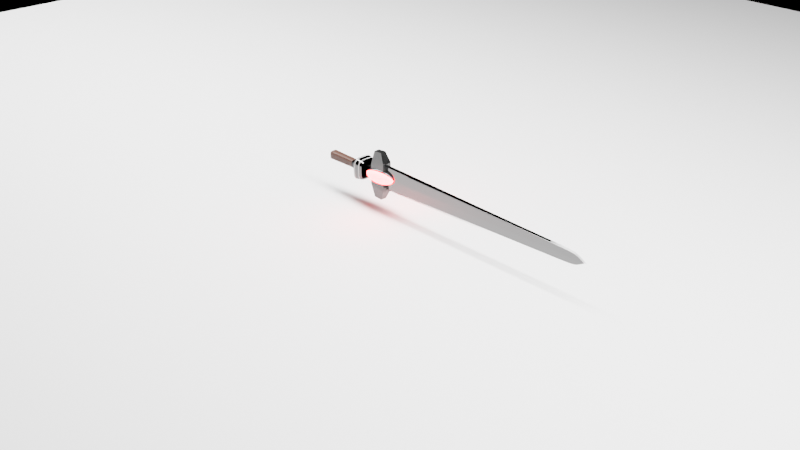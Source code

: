 # Source: 0003_Sword.blend  (saved by Blender 3.3.6; exported with 4.5.12 LTS)
import bpy
from mathutils import Matrix  # noqa: F401  (used for matrix-valued properties, if any)

bpy.ops.wm.read_factory_settings(use_empty=True)
scene = bpy.context.scene
scene.name = 'Scene'

# ---- collections
col_collection = bpy.data.collections.new('Collection'); scene.collection.children.link(col_collection)

# ---- materials (node trees are filled in below, after node groups)
mat_material = bpy.data.materials.new('Material')
mat_material.alpha_threshold = 0.0
mat_material.use_transparent_shadow = False
mat_material.roughness = 0.5
mat_material.line_color = (0.0, 0.0, 0.0, 1.0)
mat_grip_001 = bpy.data.materials.new('Grip.001')
mat_grip_001.use_transparent_shadow = False
mat_material_001 = bpy.data.materials.new('Material.001')
mat_material_001.use_transparent_shadow = False
mat_crystal = bpy.data.materials.new('Crystal')
mat_crystal.use_transparent_shadow = False
mat_blade_coated = bpy.data.materials.new('Blade Coated')
mat_blade_coated.use_transparent_shadow = False
mat_blade_edge = bpy.data.materials.new('Blade Edge')
mat_blade_edge.use_transparent_shadow = False
mat_guard = bpy.data.materials.new('Guard')
mat_guard.use_transparent_shadow = False
mat_engrave = bpy.data.materials.new('Engrave')
mat_engrave.use_transparent_shadow = False
mat_grip = bpy.data.materials.new('Grip')
mat_grip.use_transparent_shadow = False

# ---- node groups
ng_auto_smooth = bpy.data.node_groups.new('Auto Smooth', 'GeometryNodeTree')
_s = ng_auto_smooth.interface.new_socket(name='Geometry', in_out='OUTPUT', socket_type='NodeSocketGeometry')
_s = ng_auto_smooth.interface.new_socket(name='Geometry', in_out='INPUT', socket_type='NodeSocketGeometry')
_s = ng_auto_smooth.interface.new_socket(name='Angle', in_out='INPUT', socket_type='NodeSocketFloat')
_s.subtype = 'ANGLE'
_s.min_value = 0.0
_s.max_value = 3.142
ng_auto_smooth.is_modifier = True
_N = ng_auto_smooth.nodes; _L = ng_auto_smooth.links
n0 = _N.new('NodeGroupOutput'); n0.name = 'Group Output'; n0.location = (480, -100)
n1 = _N.new('NodeGroupInput'); n1.name = 'Group Input'; n1.location = (-420, -300)
n2 = _N.new('NodeGroupInput'); n2.name = 'Group Input.001'; n2.location = (-60, -100)
n3 = _N.new('GeometryNodeSetShadeSmooth'); n3.name = 'Set Shade Smooth'; n3.location = (120, -100)
n3.domain = 'EDGE'
n4 = _N.new('GeometryNodeSetShadeSmooth'); n4.name = 'Set Shade Smooth.001'; n4.location = (300, -100)
n5 = _N.new('GeometryNodeInputMeshEdgeAngle'); n5.name = 'Edge Angle'; n5.location = (-420, -220)
n6 = _N.new('GeometryNodeInputEdgeSmooth'); n6.name = 'Is Edge Smooth'; n6.location = (-60, -160)
n7 = _N.new('GeometryNodeInputShadeSmooth'); n7.name = 'Is Face Smooth'; n7.location = (-240, -340)
n8 = _N.new('FunctionNodeBooleanMath'); n8.name = 'Boolean Math'; n8.location = (-60, -220)
n9 = _N.new('FunctionNodeCompare'); n9.name = 'Compare'; n9.location = (-240, -180)
n9.operation = 'LESS_EQUAL'
_L.new(n5.outputs[0], n9.inputs[0])
_L.new(n4.outputs[0], n0.inputs[0])
_L.new(n1.outputs[1], n9.inputs[1])
_L.new(n9.outputs[0], n8.inputs[0])
_L.new(n7.outputs[0], n8.inputs[1])
_L.new(n2.outputs[0], n3.inputs[0])
_L.new(n6.outputs[0], n3.inputs[1])
_L.new(n3.outputs[0], n4.inputs[0])
_L.new(n8.outputs[0], n3.inputs[2])
n0.is_active_output = True

# ---- material node trees
mat_material.use_nodes = True; mat_material.node_tree.nodes.clear()
_N = mat_material.node_tree.nodes; _L = mat_material.node_tree.links
n0 = _N.new('ShaderNodeOutputMaterial'); n0.name = 'Material Output'; n0.location = (300, 300)
n1 = _N.new('ShaderNodeBsdfPrincipled'); n1.name = 'Principled BSDF'; n1.location = (10, 300)
n1.distribution = 'GGX'
n1.subsurface_method = 'RANDOM_WALK_SKIN'
n1.inputs[3].default_value = 1.45
n1.inputs[27].default_value = (0.0, 0.0, 0.0, 1.0)
n1.inputs[28].default_value = 1.0
_L.new(n1.outputs[0], n0.inputs[0])
n0.is_active_output = True
mat_grip_001.use_nodes = True; mat_grip_001.node_tree.nodes.clear()
_N = mat_grip_001.node_tree.nodes; _L = mat_grip_001.node_tree.links
n0 = _N.new('ShaderNodeBsdfPrincipled'); n0.name = 'Principled BSDF'; n0.location = (10, 300)
n0.distribution = 'GGX'
n0.subsurface_method = 'RANDOM_WALK_SKIN'
n0.inputs[0].default_value = (0.0, 0.0, 0.0, 1.0)
n0.inputs[1].default_value = 1.0
n0.inputs[2].default_value = 0.1
n0.inputs[3].default_value = 1.45
n0.inputs[13].default_value = 0.1
n0.inputs[27].default_value = (0.0, 0.0, 0.0, 1.0)
n0.inputs[28].default_value = 1.0
n1 = _N.new('ShaderNodeOutputMaterial'); n1.name = 'Material Output'; n1.location = (300, 300)
_L.new(n0.outputs[0], n1.inputs[0])
n1.is_active_output = True
mat_material_001.use_nodes = True; mat_material_001.node_tree.nodes.clear()
_N = mat_material_001.node_tree.nodes; _L = mat_material_001.node_tree.links
n0 = _N.new('ShaderNodeBsdfPrincipled'); n0.name = 'Principled BSDF'; n0.location = (10, 300)
n0.distribution = 'GGX'
n0.subsurface_method = 'RANDOM_WALK_SKIN'
n0.inputs[0].default_value = (0.1424, 0.1424, 0.1424, 1.0)
n0.inputs[1].default_value = 1.0
n0.inputs[2].default_value = 0.1
n0.inputs[3].default_value = 1.45
n0.inputs[13].default_value = 0.1
n0.inputs[27].default_value = (0.0, 0.0, 0.0, 1.0)
n0.inputs[28].default_value = 1.0
n1 = _N.new('ShaderNodeOutputMaterial'); n1.name = 'Material Output'; n1.location = (300, 300)
_L.new(n0.outputs[0], n1.inputs[0])
n1.is_active_output = True
mat_crystal.use_nodes = True; mat_crystal.node_tree.nodes.clear()
_N = mat_crystal.node_tree.nodes; _L = mat_crystal.node_tree.links
n0 = _N.new('ShaderNodeBsdfPrincipled'); n0.name = 'Principled BSDF'; n0.location = (10, 300)
n0.distribution = 'GGX'
n0.subsurface_method = 'RANDOM_WALK_SKIN'
n0.inputs[3].default_value = 1.45
n0.inputs[27].default_value = (1.0, 0.0, 0.0, 1.0)
n0.inputs[28].default_value = 100.0
n1 = _N.new('ShaderNodeOutputMaterial'); n1.name = 'Material Output'; n1.location = (300, 300)
_L.new(n0.outputs[0], n1.inputs[0])
n1.is_active_output = True
mat_blade_coated.use_nodes = True; mat_blade_coated.node_tree.nodes.clear()
_N = mat_blade_coated.node_tree.nodes; _L = mat_blade_coated.node_tree.links
n0 = _N.new('ShaderNodeBsdfPrincipled'); n0.name = 'Principled BSDF'; n0.location = (10, 300)
n0.distribution = 'GGX'
n0.subsurface_method = 'RANDOM_WALK_SKIN'
n0.inputs[0].default_value = (0.1679, 0.1679, 0.1679, 1.0)
n0.inputs[1].default_value = 1.0
n0.inputs[2].default_value = 0.1
n0.inputs[3].default_value = 1.45
n0.inputs[13].default_value = 0.1
n0.inputs[27].default_value = (0.0, 0.0, 0.0, 1.0)
n0.inputs[28].default_value = 1.0
n1 = _N.new('ShaderNodeOutputMaterial'); n1.name = 'Material Output'; n1.location = (300, 300)
_L.new(n0.outputs[0], n1.inputs[0])
n1.is_active_output = True
mat_blade_edge.use_nodes = True; mat_blade_edge.node_tree.nodes.clear()
_N = mat_blade_edge.node_tree.nodes; _L = mat_blade_edge.node_tree.links
n0 = _N.new('ShaderNodeBsdfPrincipled'); n0.name = 'Principled BSDF'; n0.location = (10, 300)
n0.distribution = 'GGX'
n0.subsurface_method = 'RANDOM_WALK_SKIN'
n0.inputs[0].default_value = (1.0, 1.0, 1.0, 1.0)
n0.inputs[1].default_value = 1.0
n0.inputs[2].default_value = 0.0
n0.inputs[3].default_value = 1.45
n0.inputs[13].default_value = 0.1
n0.inputs[27].default_value = (0.0, 0.0, 0.0, 1.0)
n0.inputs[28].default_value = 1.0
n1 = _N.new('ShaderNodeOutputMaterial'); n1.name = 'Material Output'; n1.location = (300, 300)
_L.new(n0.outputs[0], n1.inputs[0])
n1.is_active_output = True
mat_guard.use_nodes = True; mat_guard.node_tree.nodes.clear()
_N = mat_guard.node_tree.nodes; _L = mat_guard.node_tree.links
n0 = _N.new('ShaderNodeBsdfPrincipled'); n0.name = 'Principled BSDF'; n0.location = (10, 300)
n0.distribution = 'GGX'
n0.subsurface_method = 'RANDOM_WALK_SKIN'
n0.inputs[0].default_value = (0.01341, 0.01341, 0.01341, 1.0)
n0.inputs[2].default_value = 0.1
n0.inputs[3].default_value = 1.45
n0.inputs[13].default_value = 1.0
n0.inputs[27].default_value = (0.0, 0.0, 0.0, 1.0)
n0.inputs[28].default_value = 1.0
n1 = _N.new('ShaderNodeOutputMaterial'); n1.name = 'Material Output'; n1.location = (300, 300)
_L.new(n0.outputs[0], n1.inputs[0])
n1.is_active_output = True
mat_engrave.use_nodes = True; mat_engrave.node_tree.nodes.clear()
_N = mat_engrave.node_tree.nodes; _L = mat_engrave.node_tree.links
n0 = _N.new('ShaderNodeBsdfPrincipled'); n0.name = 'Principled BSDF'; n0.location = (10, 300)
n0.distribution = 'GGX'
n0.subsurface_method = 'RANDOM_WALK_SKIN'
n0.inputs[3].default_value = 1.45
n0.inputs[27].default_value = (0.0, 0.0, 0.0, 1.0)
n0.inputs[28].default_value = 1.0
n1 = _N.new('ShaderNodeOutputMaterial'); n1.name = 'Material Output'; n1.location = (300, 300)
_L.new(n0.outputs[0], n1.inputs[0])
n1.is_active_output = True
mat_grip.use_nodes = True; mat_grip.node_tree.nodes.clear()
_N = mat_grip.node_tree.nodes; _L = mat_grip.node_tree.links
n0 = _N.new('ShaderNodeBsdfPrincipled'); n0.name = 'Principled BSDF'; n0.location = (10, 300)
n0.distribution = 'GGX'
n0.subsurface_method = 'RANDOM_WALK_SKIN'
n0.inputs[0].default_value = (0.08353, 0.03206, 0.01988, 1.0)
n0.inputs[3].default_value = 1.45
n0.inputs[27].default_value = (0.0, 0.0, 0.0, 1.0)
n0.inputs[28].default_value = 1.0
n1 = _N.new('ShaderNodeOutputMaterial'); n1.name = 'Material Output'; n1.location = (300, 300)
_L.new(n0.outputs[0], n1.inputs[0])
n1.is_active_output = True

# ---- world
world_world = bpy.data.worlds.new('World'); scene.world = world_world
world_world.use_nodes = True; world_world.node_tree.nodes.clear()
_N = world_world.node_tree.nodes; _L = world_world.node_tree.links
n0 = _N.new('ShaderNodeOutputWorld'); n0.name = 'World Output'; n0.location = (300, 300)
n1 = _N.new('ShaderNodeBackground'); n1.name = 'Background'; n1.location = (10, 300)
n1.inputs[0].default_value = (0.0, 0.0, 0.0, 1.0)
n1.inputs[1].default_value = 0.0
_L.new(n1.outputs[0], n0.inputs[0])
n0.is_active_output = True
world_world.color = (0.05088, 0.05088, 0.05088)
world_world.use_sun_shadow = False
world_world.sun_shadow_jitter_overblur = 0.0

# ---- cameras
cam_camera = bpy.data.cameras.new('Camera')
cam_camera.clip_end = 100.0
cam_camera.ortho_scale = 7.314

# ---- lights
light_area = bpy.data.lights.new('Area', 'AREA')
light_area.transmission_factor = 0.0
light_area.energy = 7854.0
light_area.shadow_soft_size = 1.0
light_area.shadow_maximum_resolution = 0.006
light_area.use_absolute_resolution = True
light_area.size = 1.0
light_area.size_y = 1.0

# ---- meshes
me_cube = bpy.data.meshes.new('Cube')
me_cube.from_pydata([(-0.5924, -0.5924, -4.154), (-1.05, -0.5216, -3.59), (-2.512, -0.3216, -3.29), (-2.582, -0.3216, -2.34), (-1.492, -0.5216, -1.795), (-0.5796, -0.04216, 22.16), (-0.3441, -0.04216, 22.67), (-0.4512, -0.4512, -10.07), (0.0, -0.5924, -4.154), (0.0, -0.5216, -3.59), (0.0, -0.5216, -3.29), (0.0, -0.5216, -2.34), (0.0, -0.5216, -1.795), (0.0, -0.1022, 22.16), (0.0, -0.04216, 23.26), (0.0, -0.4512, -10.07), (-1.192, -0.1443, -1.795), (0.0, -0.2043, -1.795), (-0.5924, 0.0, -4.154), (-1.05, -9.775e-07, -3.59), (-2.512, -9.775e-07, -3.29), (-2.582, -9.775e-07, -2.34), (-1.492, -9.775e-07, -1.795), (-0.7796, -9.775e-07, 22.16), (-0.4678, -9.775e-07, 22.76), (-0.4512, -9.775e-07, -10.07), (0.0, -9.775e-07, -10.07), (0.0, 0.0, 23.56), (-1.392, -9.775e-07, -1.795), (-0.4096, -0.4096, -7.09), (-0.4234, -0.4234, -8.084), (-0.4373, -0.4373, -9.077), (0.0, -0.4096, -7.09), (0.0, -0.4234, -8.084), (0.0, -0.4373, -9.077), (-0.4096, -9.775e-07, -7.09), (-0.4234, -9.775e-07, -8.084), (-0.4373, -9.775e-07, -9.077), (-0.9503, -0.4216, -3.59), (0.0, -0.4216, -3.59), (-0.9503, 0.0, -3.59), (-1.024, -1.024, -4.675), (-1.081, -1.081, -4.801), (-1.049, -1.049, -4.712), (-1.07, -1.07, -4.758), (0.0, -1.024, -4.675), (0.0, -1.081, -4.801), (0.0, -1.049, -4.712), (0.0, -1.07, -4.758), (-1.081, -9.775e-07, -4.801), (-1.024, -8.839e-07, -4.675), (-1.07, -9.65e-07, -4.758), (-1.049, -9.307e-07, -4.712), (-1.147, -1.147, -5.567), (-1.19, -1.19, -5.466), (-1.172, -1.172, -5.54), (-1.188, -1.188, -5.503), (0.0, -1.19, -5.466), (0.0, -1.147, -5.567), (0.0, -1.188, -5.503), (0.0, -1.172, -5.54), (-1.147, -9.775e-07, -5.567), (-1.19, -9.775e-07, -5.466), (-1.172, -9.775e-07, -5.54), (-1.188, -9.775e-07, -5.503), (-0.4045, -0.4045, -6.73), (-0.9134, -0.9134, -5.732), (-0.4695, -0.4695, -6.365), (-0.6557, -0.6557, -5.999), (0.0, -0.9134, -5.732), (0.0, -0.4045, -6.73), (0.0, -0.6557, -5.999), (0.0, -0.4695, -6.365), (-0.4045, -9.775e-07, -6.73), (-0.9134, -9.775e-07, -5.732), (-0.4695, -9.775e-07, -6.365), (-0.6557, -9.775e-07, -5.999), (-1.358, -0.5216, -2.34), (-1.124, -0.5216, -3.29), (0.0, -0.0811, 22.57), (0.0, -0.8736, -3.787), (0.0, -0.9575, -3.264), (0.0, -0.9579, -2.604), (0.0, -0.9263, -2.254), (0.0, -0.8748, -1.908), (0.0, -0.7206, -1.281), (0.0, -0.6222, -4.15), (0.0, -0.1957, -0.5816), (-0.1561, -0.6181, -4.116), (-0.3061, -0.6059, -4.014), (-0.4445, -0.5862, -3.849), (-0.5657, -0.5597, -3.627), (-0.6652, -0.5274, -3.357), (-0.7391, -0.4905, -3.049), (-0.7846, -0.4505, -2.714), (-0.8, -0.409, -2.366), (-0.7846, -0.3674, -2.018), (-0.7391, -0.3274, -1.683), (-0.6652, -0.2905, -1.375), (-0.5657, -0.2582, -1.104), (-0.4445, -0.2317, -0.8823), (-0.3061, -0.212, -0.7175), (-0.1561, -0.1998, -0.6159), (-0.1531, -0.6377, -4.111), (-0.3003, -0.6445, -4.006), (-0.4359, -0.6423, -3.837), (-0.5548, -0.6311, -3.612), (-0.6524, -0.6113, -3.339), (-0.7249, -0.5838, -3.028), (-0.7696, -0.5495, -2.692), (-0.7846, -0.5099, -2.344), (-0.7696, -0.4663, -1.996), (-0.7249, -0.4206, -1.663), (-0.6524, -0.3744, -1.356), (-0.5548, -0.3296, -1.089), (-0.4359, -0.2878, -0.8702), (-0.3003, -0.2506, -0.7091), (-0.1531, -0.2195, -0.6117), (-0.1442, -0.6567, -4.107), (-0.2828, -0.6817, -3.998), (-0.4106, -0.6962, -3.826), (-0.5226, -0.6997, -3.597), (-0.6145, -0.692, -3.321), (-0.6828, -0.6734, -3.009), (-0.7249, -0.6447, -2.672), (-0.7391, -0.6069, -2.323), (-0.7249, -0.5615, -1.976), (-0.6828, -0.5103, -1.643), (-0.6145, -0.4551, -1.339), (-0.5226, -0.3982, -1.074), (-0.4106, -0.3417, -0.8585), (-0.2828, -0.2877, -0.701), (-0.1442, -0.2385, -0.6076), (-0.1298, -0.6741, -4.104), (-0.2546, -0.7159, -3.99), (-0.3696, -0.7459, -3.815), (-0.4704, -0.7629, -3.583), (-0.5531, -0.7664, -3.305), (-0.6145, -0.7561, -2.991), (-0.6524, -0.7324, -2.653), (-0.6652, -0.6964, -2.304), (-0.6524, -0.6493, -1.957), (-0.6145, -0.5929, -1.626), (-0.5531, -0.5295, -1.323), (-0.4704, -0.4614, -1.06), (-0.3696, -0.3914, -0.8477), (-0.2546, -0.322, -0.6936), (-0.1298, -0.2559, -0.6038), (-0.1104, -0.6894, -4.1), (-0.2165, -0.7459, -3.984), (-0.3143, -0.7895, -3.805), (-0.4, -0.8184, -3.571), (-0.4703, -0.8316, -3.291), (-0.5226, -0.8285, -2.975), (-0.5548, -0.8093, -2.636), (-0.5657, -0.7748, -2.287), (-0.5548, -0.7261, -1.94), (-0.5226, -0.6653, -1.61), (-0.4703, -0.5947, -1.309), (-0.4, -0.5169, -1.048), (-0.3143, -0.4349, -0.8383), (-0.2165, -0.352, -0.6871), (-0.1104, -0.2712, -0.6005), (-0.08671, -0.702, -4.098), (-0.1701, -0.7705, -3.979), (-0.2469, -0.8252, -3.798), (-0.3143, -0.8639, -3.562), (-0.3696, -0.8851, -3.28), (-0.4106, -0.8879, -2.963), (-0.4359, -0.8724, -2.623), (-0.4445, -0.8391, -2.273), (-0.4359, -0.7892, -1.926), (-0.4106, -0.7248, -1.597), (-0.3696, -0.6482, -1.297), (-0.3143, -0.5624, -1.038), (-0.2469, -0.4707, -0.8306), (-0.1701, -0.3766, -0.6818), (-0.08671, -0.2838, -0.5977), (-0.05973, -0.7113, -4.096), (-0.1172, -0.7888, -3.975), (-0.1701, -0.8518, -3.792), (-0.2165, -0.8977, -3.554), (-0.2546, -0.9248, -3.271), (-0.2828, -0.9321, -2.953), (-0.3003, -0.9193, -2.612), (-0.3061, -0.8869, -2.262), (-0.3003, -0.8361, -1.916), (-0.2828, -0.7689, -1.587), (-0.2546, -0.6879, -1.288), (-0.2165, -0.5962, -1.031), (-0.1701, -0.4972, -0.8248), (-0.1172, -0.3949, -0.6778), (-0.05973, -0.2931, -0.5957), (-0.03045, -0.717, -4.094), (-0.05973, -0.8001, -3.972), (-0.08671, -0.8681, -3.788), (-0.1104, -0.9185, -3.55), (-0.1298, -0.9493, -3.266), (-0.1442, -0.9593, -2.947), (-0.1531, -0.9482, -2.606), (-0.1561, -0.9163, -2.256), (-0.1531, -0.865, -1.91), (-0.1442, -0.7961, -1.581), (-0.1298, -0.7124, -1.283), (-0.1104, -0.617, -1.026), (-0.08671, -0.5136, -0.8213), (-0.05973, -0.4061, -0.6754), (-0.03045, -0.2988, -0.5945), (1.192e-08, -0.719, -4.094), (5.364e-08, -0.8039, -3.971), (7.153e-08, -0.9255, -3.548), (4.768e-08, -0.9685, -2.945), (4.768e-08, -0.8053, -1.58), (7.153e-08, -0.624, -1.025), (1.729e-07, -0.5191, -0.8201), (5.364e-08, -0.41, -0.6746), (1.192e-08, -0.3008, -0.5941), (0.0, -1.35e-06, -4.144), (0.0, -1.802e-07, -0.5529), (-0.1561, -1.339e-06, -4.11), (-0.3061, -1.306e-06, -4.008), (-0.4445, -1.252e-06, -3.842), (-0.5657, -1.179e-06, -3.618), (-0.6652, -1.09e-06, -3.346), (-0.7391, -9.892e-07, -3.036), (-0.7846, -8.794e-07, -2.699), (-0.8, -7.653e-07, -2.349), (-0.7846, -6.511e-07, -1.998), (-0.7391, -5.414e-07, -1.661), (-0.6652, -4.402e-07, -1.351), (-0.5657, -3.515e-07, -1.079), (-0.4445, -2.788e-07, -0.8555), (-0.3061, -2.247e-07, -0.6896), (-0.1561, -1.914e-07, -0.5874), (-0.7846, -0.2995, -2.014), (-0.8, -0.3335, -2.363), (0.0, -0.5073, -4.149), (-0.7391, -0.2669, -1.679), (0.0, -0.1596, -0.5763), (-0.6652, -0.2369, -1.37), (-0.1561, -0.504, -4.115), (-0.5657, -0.2105, -1.1), (-0.1561, -0.163, -0.6107), (-0.4445, -0.1889, -0.8774), (-0.3061, -0.1729, -0.7123), (-0.3061, -0.4941, -4.013), (-0.4445, -0.478, -3.848), (-0.5657, -0.4564, -3.626), (-0.6652, -0.4301, -3.355), (-0.7391, -0.4, -3.046), (-0.7846, -0.3674, -2.711), (-1.184, -1.184, -5.434), (-1.179, -1.179, -5.403), (-1.174, -1.174, -5.371), (-1.169, -1.169, -5.339), (-1.164, -1.164, -5.308), (-1.159, -1.159, -5.276), (-1.154, -1.154, -5.244), (-1.148, -1.148, -5.213), (-1.143, -1.143, -5.181), (-1.138, -1.138, -5.149), (-1.133, -1.133, -5.118), (-1.128, -1.128, -5.086), (-1.123, -1.123, -5.054), (-1.118, -1.118, -5.023), (-1.112, -1.112, -4.991), (-1.107, -1.107, -4.959), (-1.102, -1.102, -4.927), (-1.097, -1.097, -4.896), (-1.092, -1.092, -4.864), (-1.087, -1.087, -4.832), (-1.087, -9.775e-07, -4.832), (-1.092, -9.775e-07, -4.864), (-1.097, -9.775e-07, -4.896), (-1.102, -9.775e-07, -4.927), (-1.107, -9.775e-07, -4.959), (-1.112, -9.775e-07, -4.991), (-1.118, -9.775e-07, -5.023), (-1.123, -9.775e-07, -5.054), (-1.128, -9.775e-07, -5.086), (-1.133, -9.775e-07, -5.118), (-1.138, -9.775e-07, -5.149), (-1.143, -9.775e-07, -5.181), (-1.148, -9.775e-07, -5.213), (-1.154, -9.775e-07, -5.244), (-1.159, -9.775e-07, -5.276), (-1.164, -9.775e-07, -5.308), (-1.169, -9.775e-07, -5.339), (-1.174, -9.775e-07, -5.371), (-1.179, -9.775e-07, -5.403), (-1.184, -9.775e-07, -5.434), (0.0, -1.184, -5.434), (0.0, -1.179, -5.403), (0.0, -1.174, -5.371), (0.0, -1.169, -5.339), (0.0, -1.164, -5.308), (0.0, -1.159, -5.276), (0.0, -1.154, -5.244), (0.0, -1.148, -5.213), (0.0, -1.143, -5.181), (0.0, -1.138, -5.149), (0.0, -1.133, -5.118), (0.0, -1.128, -5.086), (0.0, -1.123, -5.054), (0.0, -1.118, -5.023), (0.0, -1.112, -4.991), (0.0, -1.107, -4.959), (0.0, -1.102, -4.927), (0.0, -1.097, -4.896), (0.0, -1.092, -4.864), (0.0, -1.087, -4.832), (-1.136, -0.135, 0.3827), (-1.08, -0.1257, 2.56), (-1.025, -0.1165, 4.738), (-0.9691, -0.1072, 6.915), (-0.9135, -0.09788, 9.093), (-0.8578, -0.0886, 11.27), (-0.8022, -0.07931, 13.45), (-0.7465, -0.07002, 15.63), (-0.6909, -0.06073, 17.8), (-0.6352, -0.05145, 19.98), (0.0, -0.195, 0.3827), (0.0, -0.1857, 2.56), (0.0, -0.1765, 4.738), (0.0, -0.1672, 6.915), (0.0, -0.1579, 9.093), (0.0, -0.1486, 11.27), (0.0, -0.1393, 13.45), (0.0, -0.13, 15.63), (0.0, -0.1207, 17.8), (0.0, -0.1114, 19.98), (-1.336, -9.775e-07, 0.3827), (-1.28, -9.775e-07, 2.56), (-1.225, -9.775e-07, 4.738), (-1.169, -9.775e-07, 6.915), (-1.113, -9.775e-07, 9.093), (-1.058, -9.775e-07, 11.27), (-1.002, -9.775e-07, 13.45), (-0.9465, -9.775e-07, 15.63), (-0.8909, -9.775e-07, 17.8), (-0.8352, -9.775e-07, 19.98)], [], [(41, 45, 8, 0), (40, 38, 1, 19), (19, 1, 2, 20), (21, 3, 4, 22), (20, 2, 3, 21), (23, 5, 6, 24), (340, 320, 5, 23), (27, 24, 6, 14), (310, 46, 42, 270), (34, 31, 7, 15), (25, 26, 15, 7), (5, 13, 79, 6), (320, 330, 13, 5), (77, 11, 12, 4), (78, 10, 11, 77), (1, 9, 10, 78), (38, 39, 9, 1), (50, 41, 0, 18), (4, 12, 17, 16), (22, 4, 16, 28), (31, 37, 25, 7), (70, 65, 29, 32), (58, 53, 66, 69), (29, 35, 36, 30), (30, 36, 37, 31), (32, 29, 30, 33), (33, 30, 31, 34), (0, 8, 39, 38), (18, 0, 38, 40), (45, 41, 43, 47), (47, 43, 44, 48), (48, 44, 42, 46), (41, 50, 52, 43), (43, 52, 51, 44), (44, 51, 49, 42), (65, 73, 35, 29), (61, 53, 55, 63), (63, 55, 56, 64), (64, 56, 54, 62), (53, 58, 60, 55), (55, 60, 59, 56), (56, 59, 57, 54), (270, 42, 49, 271), (73, 65, 67, 75), (75, 67, 68, 76), (76, 68, 66, 74), (65, 70, 72, 67), (67, 72, 71, 68), (68, 71, 69, 66), (53, 61, 74, 66), (2, 78, 77, 3), (3, 77, 4), (2, 1, 78), (6, 79, 14), (94, 93, 108, 109), (102, 101, 116, 117), (95, 94, 109, 110), (88, 86, 103), (87, 102, 117), (96, 95, 110, 111), (89, 88, 103, 104), (97, 96, 111, 112), (90, 89, 104, 105), (98, 97, 112, 113), (91, 90, 105, 106), (99, 98, 113, 114), (92, 91, 106, 107), (100, 99, 114, 115), (93, 92, 107, 108), (101, 100, 115, 116), (113, 112, 127, 128), (106, 105, 120, 121), (114, 113, 128, 129), (107, 106, 121, 122), (115, 114, 129, 130), (108, 107, 122, 123), (116, 115, 130, 131), (109, 108, 123, 124), (117, 116, 131, 132), (110, 109, 124, 125), (103, 86, 118), (87, 117, 132), (111, 110, 125, 126), (104, 103, 118, 119), (112, 111, 126, 127), (105, 104, 119, 120), (132, 131, 146, 147), (125, 124, 139, 140), (118, 86, 133), (87, 132, 147), (126, 125, 140, 141), (119, 118, 133, 134), (127, 126, 141, 142), (120, 119, 134, 135), (128, 127, 142, 143), (121, 120, 135, 136), (129, 128, 143, 144), (122, 121, 136, 137), (130, 129, 144, 145), (123, 122, 137, 138), (131, 130, 145, 146), (124, 123, 138, 139), (144, 143, 158, 159), (137, 136, 151, 152), (145, 144, 159, 160), (138, 137, 152, 153), (146, 145, 160, 161), (139, 138, 153, 154), (147, 146, 161, 162), (140, 139, 154, 155), (133, 86, 148), (87, 147, 162), (141, 140, 155, 156), (134, 133, 148, 149), (142, 141, 156, 157), (135, 134, 149, 150), (143, 142, 157, 158), (136, 135, 150, 151), (148, 86, 163), (87, 162, 177), (156, 155, 170, 171), (149, 148, 163, 164), (157, 156, 171, 172), (150, 149, 164, 165), (158, 157, 172, 173), (151, 150, 165, 166), (159, 158, 173, 174), (152, 151, 166, 167), (160, 159, 174, 175), (153, 152, 167, 168), (161, 160, 175, 176), (154, 153, 168, 169), (162, 161, 176, 177), (155, 154, 169, 170), (167, 166, 181, 182), (175, 174, 189, 190), (168, 167, 182, 183), (176, 175, 190, 191), (169, 168, 183, 184), (177, 176, 191, 192), (170, 169, 184, 185), (163, 86, 178), (87, 177, 192), (171, 170, 185, 186), (164, 163, 178, 179), (172, 171, 186, 187), (165, 164, 179, 180), (173, 172, 187, 188), (166, 165, 180, 181), (174, 173, 188, 189), (186, 185, 200, 201), (179, 178, 193, 194), (187, 186, 201, 202), (180, 179, 194, 195), (188, 187, 202, 203), (181, 180, 195, 196), (189, 188, 203, 204), (182, 181, 196, 197), (190, 189, 204, 205), (183, 182, 197, 198), (191, 190, 205, 206), (184, 183, 198, 199), (192, 191, 206, 207), (185, 184, 199, 200), (178, 86, 193), (87, 192, 207), (205, 204, 213, 214), (198, 197, 81, 211), (206, 205, 214, 215), (199, 198, 211, 82), (207, 206, 215, 216), (200, 199, 82, 83), (193, 86, 208), (87, 207, 216), (201, 200, 83, 84), (194, 193, 208, 209), (202, 201, 84, 212), (195, 194, 209, 80), (203, 202, 212, 85), (196, 195, 80, 210), (204, 203, 85, 213), (197, 196, 210, 81), (235, 234, 227, 226), (234, 237, 228, 227), (237, 239, 229, 228), (236, 240, 219, 217), (239, 241, 230, 229), (242, 238, 218, 233), (241, 243, 231, 230), (243, 244, 232, 231), (244, 242, 233, 232), (240, 245, 220, 219), (245, 246, 221, 220), (246, 247, 222, 221), (247, 248, 223, 222), (248, 249, 224, 223), (249, 250, 225, 224), (250, 235, 226, 225), (94, 95, 235, 250), (93, 94, 250, 249), (92, 93, 249, 248), (91, 92, 248, 247), (90, 91, 247, 246), (89, 90, 246, 245), (88, 89, 245, 240), (101, 102, 242, 244), (100, 101, 244, 243), (99, 100, 243, 241), (102, 87, 238, 242), (98, 99, 241, 239), (86, 88, 240, 236), (97, 98, 239, 237), (96, 97, 237, 234), (95, 96, 234, 235), (54, 251, 290, 62), (251, 252, 289, 290), (252, 253, 288, 289), (253, 254, 287, 288), (254, 255, 286, 287), (255, 256, 285, 286), (256, 257, 284, 285), (257, 258, 283, 284), (258, 259, 282, 283), (259, 260, 281, 282), (260, 261, 280, 281), (261, 262, 279, 280), (262, 263, 278, 279), (263, 264, 277, 278), (264, 265, 276, 277), (265, 266, 275, 276), (266, 267, 274, 275), (267, 268, 273, 274), (268, 269, 272, 273), (269, 270, 271, 272), (57, 291, 251, 54), (291, 292, 252, 251), (292, 293, 253, 252), (293, 294, 254, 253), (294, 295, 255, 254), (295, 296, 256, 255), (296, 297, 257, 256), (297, 298, 258, 257), (298, 299, 259, 258), (299, 300, 260, 259), (300, 301, 261, 260), (301, 302, 262, 261), (302, 303, 263, 262), (303, 304, 264, 263), (304, 305, 265, 264), (305, 306, 266, 265), (306, 307, 267, 266), (307, 308, 268, 267), (308, 309, 269, 268), (309, 310, 270, 269), (16, 17, 321, 311), (311, 321, 322, 312), (312, 322, 323, 313), (313, 323, 324, 314), (314, 324, 325, 315), (315, 325, 326, 316), (316, 326, 327, 317), (317, 327, 328, 318), (318, 328, 329, 319), (319, 329, 330, 320), (28, 16, 311, 331), (331, 311, 312, 332), (332, 312, 313, 333), (333, 313, 314, 334), (334, 314, 315, 335), (335, 315, 316, 336), (336, 316, 317, 337), (337, 317, 318, 338), (338, 318, 319, 339), (339, 319, 320, 340)])
me_cube.polygons.foreach_set('use_smooth', [True] * 274)
me_cube.polygons.foreach_set('material_index', [1, 6, 6, 6, 6, 5, 5, 5, 2, 8, 0, 4, 4, 6, 6, 6, 6, 1, 6, 6, 8, 8, 1, 8, 8, 8, 8, 1, 1, 2, 2, 2, 2, 2, 2, 8, 2, 2, 2, 2, 2, 2, 2, 1, 1, 1, 1, 1, 1, 1, 6, 6, 6, 4, 9, 9, 9, 9, 9, 9, 9, 9, 9, 9, 9, 9, 9, 9, 9, 9, 9, 9, 9, 9, 9, 9, 9, 9, 9, 9, 9, 9, 9, 9, 9, 9, 9, 9, 9, 9, 9, 9, 9, 9, 9, 9, 9, 9, 9, 9, 9, 9, 3, 3, 3, 3, 3, 3, 3, 3, 3, 3, 3, 3, 3, 3, 3, 3, 3, 3, 3, 3, 3, 3, 3, 3, 3, 3, 3, 3, 3, 3, 3, 3, 3, 3, 3, 3, 3, 3, 3, 3, 3, 3, 3, 3, 3, 3, 3, 3, 3, 3, 3, 3, 3, 3, 3, 3, 3, 3, 3, 3, 3, 3, 3, 3, 3, 3, 3, 3, 3, 3, 3, 3, 3, 3, 3, 3, 3, 3, 3, 3, 9, 9, 9, 9, 9, 9, 9, 9, 9, 9, 9, 9, 9, 9, 9, 9, 9, 9, 9, 9, 9, 9, 9, 9, 9, 9, 9, 9, 9, 9, 9, 9, 2, 7, 2, 7, 2, 2, 2, 2, 2, 2, 2, 2, 2, 2, 2, 2, 2, 7, 2, 7, 2, 7, 2, 7, 2, 2, 2, 2, 2, 2, 2, 2, 2, 2, 2, 2, 2, 7, 2, 7, 4, 4, 4, 4, 4, 4, 4, 4, 4, 4, 5, 5, 5, 5, 5, 5, 5, 5, 5, 5])
_k = {(1, 9): 1.0, (1, 2): 1.0, (2, 3): 1.0, (4, 12): 1.0, (3, 4): 1.0, (5, 320): 1.0, (6, 14): 1.0, (5, 6): 1.0, (7, 25): 1.0, (7, 15): 1.0, (14, 79): 1.0, (14, 27): 1.0, (13, 330): 1.0, (16, 17): 1.0, (2, 20): 1.0, (3, 21): 1.0, (16, 28): 1.0, (24, 27): 1.0, (23, 340): 1.0, (23, 24): 1.0, (77, 78): 1.0, (4, 77): 1.0, (1, 78): 1.0, (13, 79): 1.0, (16, 311): 1.0, (311, 312): 1.0, (312, 313): 1.0, (313, 314): 1.0, (314, 315): 1.0, (315, 316): 1.0, (316, 317): 1.0, (317, 318): 1.0, (318, 319): 1.0, (319, 320): 1.0, (17, 321): 1.0, (321, 322): 1.0, (322, 323): 1.0, (323, 324): 1.0, (324, 325): 1.0, (325, 326): 1.0, (326, 327): 1.0, (327, 328): 1.0, (328, 329): 1.0, (329, 330): 1.0, (28, 331): 1.0, (331, 332): 1.0, (332, 333): 1.0, (333, 334): 1.0, (334, 335): 1.0, (335, 336): 1.0, (336, 337): 1.0, (337, 338): 1.0, (338, 339): 1.0, (339, 340): 1.0}
me_cube.attributes.new('crease_edge', 'FLOAT', 'EDGE').data.foreach_set('value', [_k.get((min(e.vertices), max(e.vertices)), 0.0) for e in me_cube.edges])
_uv = me_cube.uv_layers.new(name='UVMap')
_uv.uv.foreach_set('vector', [0.625, 1.0, 0.625, 0.875, 0.625, 0.875, 0.625, 1.0, 0.625, 0.125, 0.625, 0.0, 0.625, 0.0, 0.625, 0.125, 0.625, 0.125, 0.625, 0.0, 0.625, 0.0, 0.625, 0.125, 0.625, 0.125, 0.625, 0.0, 0.625, 0.0, 0.625, 0.125, 0.625, 0.125, 0.625, 0.0, 0.625, 0.0, 0.625, 0.125, 0.625, 0.125, 0.625, 0.0, 0.625, -0.01135, 0.625, 0.125, 0.625, 0.1246, 0.625, 0.0, 0.625, 0.0, 0.625, 0.125, 0.75, 0.625, 0.875, 0.625, 0.842, 0.75, 0.75, 0.75, 0.593, 0.875, 0.6029, 0.875, 0.6029, 1.0, 0.593, 1.0, 0.375, 0.875, 0.375, 1.0, 0.375, 1.0, 0.375, 0.875, 0.125, 0.625, 0.25, 0.625, 0.25, 0.75, 0.125, 0.75, 0.625, 1.0, 0.625, 0.875, 0.625, 0.875, 0.625, 0.967, 0.625, 1.001, 0.625, 0.875, 0.625, 0.875, 0.625, 1.0, 0.625, 0.9407, 0.625, 0.875, 0.625, 0.875, 0.625, 1.0, 0.625, 0.9309, 0.625, 0.875, 0.625, 0.875, 0.625, 0.9407, 0.625, 1.0, 0.625, 0.875, 0.625, 0.875, 0.625, 0.9309, 0.625, 1.0, 0.625, 0.875, 0.625, 0.875, 0.625, 1.0, 0.625, 0.125, 0.625, 0.0, 0.625, 0.0, 0.625, 0.125, 0.625, 1.0, 0.625, 0.875, 0.625, 0.875, 0.625, 1.014, 0.625, 0.125, 0.625, 0.0, 0.625, 0.0, 0.625, 0.1203, 0.375, 0.0, 0.375, 0.125, 0.375, 0.125, 0.375, 0.0, 0.375, 0.875, 0.375, 1.0, 0.375, 1.0, 0.375, 0.875, 0.375, 0.875, 0.375, 1.0, 0.375, 1.0, 0.375, 0.875, 0.375, 0.0, 0.375, 0.125, 0.375, 0.125, 0.375, 0.0, 0.375, 0.0, 0.375, 0.125, 0.375, 0.125, 0.375, 0.0, 0.375, 0.875, 0.375, 1.0, 0.375, 1.0, 0.375, 0.875, 0.375, 0.875, 0.375, 1.0, 0.375, 1.0, 0.375, 0.875, 0.625, 1.0, 0.625, 0.875, 0.625, 0.875, 0.625, 1.0, 0.625, 0.125, 0.625, 0.0, 0.625, 0.0, 0.625, 0.125, 0.625, 0.875, 0.625, 1.0, 0.625, 0.9995, 0.625, 0.875, 0.625, 0.875, 0.625, 0.9995, 0.6165, 0.9995, 0.6165, 0.875, 0.6165, 0.875, 0.6165, 0.9995, 0.6029, 1.0, 0.6029, 0.875, 0.625, 0.0, 0.625, 0.125, 0.625, 0.125, 0.625, 0.0004709, 0.625, 0.0004709, 0.625, 0.125, 0.6165, 0.125, 0.6165, 0.0005367, 0.6165, 0.0005367, 0.6165, 0.125, 0.6029, 0.125, 0.6029, 0.0, 0.375, 0.0, 0.375, 0.125, 0.375, 0.125, 0.375, 0.0, 0.375, 0.125, 0.375, 0.0, 0.375, 0.0005091, 0.375, 0.125, 0.375, 0.125, 0.375, 0.0005091, 0.3838, 0.0008234, 0.3838, 0.125, 0.3838, 0.125, 0.3838, 0.0008234, 0.395, 0.0, 0.395, 0.125, 0.375, 1.0, 0.375, 0.875, 0.375, 0.875, 0.375, 0.9995, 0.375, 0.9995, 0.375, 0.875, 0.3838, 0.875, 0.3838, 0.9992, 0.3838, 0.9992, 0.3838, 0.875, 0.395, 0.875, 0.395, 1.0, 0.593, 0.0, 0.6029, 0.0, 0.6029, 0.125, 0.593, 0.125, 0.375, 0.125, 0.375, 0.0, 0.375, -0.02185, 0.375, 0.125, 0.375, 0.125, 0.375, -0.02185, 0.375, -0.006095, 0.375, 0.125, 0.375, 0.125, 0.375, -0.006095, 0.375, 0.0, 0.375, 0.125, 0.375, 1.0, 0.375, 0.875, 0.375, 0.875, 0.375, 1.022, 0.375, 1.022, 0.375, 0.875, 0.375, 0.875, 0.375, 1.006, 0.375, 1.006, 0.375, 0.875, 0.375, 0.875, 0.375, 1.0, 0.375, 0.0, 0.375, 0.125, 0.375, 0.125, 0.375, 0.0, 0.625, 1.0, 0.625, 0.9309, 0.625, 0.9407, 0.625, 1.0, 0.625, 1.0, 0.625, 0.9407, 0.625, 1.0, 0.625, 1.0, 0.625, 1.0, 0.625, 0.9309, 0.625, 0.967, 0.625, 0.875, 0.625, 0.875, 1.0, 0.5625, 1.0, 0.625, 0.9688, 0.625, 0.9687, 0.5625, 1.0, 0.0625, 1.0, 0.125, 0.9687, 0.125, 0.9688, 0.0625, 1.0, 0.5, 1.0, 0.5625, 0.9687, 0.5625, 0.9687, 0.5, 1.0, 0.9375, 0.9844, 1.0, 0.9688, 0.9375, 0.9844, 0.0, 1.0, 0.0625, 0.9688, 0.0625, 1.0, 0.4375, 1.0, 0.5, 0.9687, 0.5, 0.9687, 0.4375, 1.0, 0.875, 1.0, 0.9375, 0.9688, 0.9375, 0.9687, 0.875, 1.0, 0.375, 1.0, 0.4375, 0.9687, 0.4375, 0.9688, 0.375, 1.0, 0.8125, 1.0, 0.875, 0.9687, 0.875, 0.9687, 0.8125, 1.0, 0.3125, 1.0, 0.375, 0.9688, 0.375, 0.9687, 0.3125, 1.0, 0.75, 1.0, 0.8125, 0.9687, 0.8125, 0.9688, 0.75, 1.0, 0.25, 1.0, 0.3125, 0.9687, 0.3125, 0.9688, 0.25, 1.0, 0.6875, 1.0, 0.75, 0.9688, 0.75, 0.9687, 0.6875, 1.0, 0.1875, 1.0, 0.25, 0.9688, 0.25, 0.9687, 0.1875, 1.0, 0.625, 1.0, 0.6875, 0.9687, 0.6875, 0.9688, 0.625, 1.0, 0.125, 1.0, 0.1875, 0.9687, 0.1875, 0.9687, 0.125, 0.9687, 0.3125, 0.9688, 0.375, 0.9375, 0.375, 0.9375, 0.3125, 0.9688, 0.75, 0.9687, 0.8125, 0.9375, 0.8125, 0.9375, 0.75, 0.9688, 0.25, 0.9687, 0.3125, 0.9375, 0.3125, 0.9375, 0.25, 0.9687, 0.6875, 0.9688, 0.75, 0.9375, 0.75, 0.9375, 0.6875, 0.9687, 0.1875, 0.9688, 0.25, 0.9375, 0.25, 0.9375, 0.1875, 0.9688, 0.625, 0.9687, 0.6875, 0.9375, 0.6875, 0.9375, 0.625, 0.9687, 0.125, 0.9687, 0.1875, 0.9375, 0.1875, 0.9375, 0.125, 0.9687, 0.5625, 0.9688, 0.625, 0.9375, 0.625, 0.9375, 0.5625, 0.9688, 0.0625, 0.9687, 0.125, 0.9375, 0.125, 0.9375, 0.0625, 0.9687, 0.5, 0.9687, 0.5625, 0.9375, 0.5625, 0.9375, 0.5, 0.9688, 0.9375, 0.9531, 1.0, 0.9375, 0.9375, 0.9531, 0.0, 0.9688, 0.0625, 0.9375, 0.0625, 0.9687, 0.4375, 0.9687, 0.5, 0.9375, 0.5, 0.9375, 0.4375, 0.9687, 0.875, 0.9688, 0.9375, 0.9375, 0.9375, 0.9375, 0.875, 0.9688, 0.375, 0.9687, 0.4375, 0.9375, 0.4375, 0.9375, 0.375, 0.9687, 0.8125, 0.9687, 0.875, 0.9375, 0.875, 0.9375, 0.8125, 0.9375, 0.0625, 0.9375, 0.125, 0.9062, 0.125, 0.9062, 0.0625, 0.9375, 0.5, 0.9375, 0.5625, 0.9062, 0.5625, 0.9062, 0.5, 0.9375, 0.9375, 0.9219, 1.0, 0.9062, 0.9375, 0.9219, 0.0, 0.9375, 0.0625, 0.9062, 0.0625, 0.9375, 0.4375, 0.9375, 0.5, 0.9062, 0.5, 0.9062, 0.4375, 0.9375, 0.875, 0.9375, 0.9375, 0.9062, 0.9375, 0.9062, 0.875, 0.9375, 0.375, 0.9375, 0.4375, 0.9062, 0.4375, 0.9062, 0.375, 0.9375, 0.8125, 0.9375, 0.875, 0.9062, 0.875, 0.9062, 0.8125, 0.9375, 0.3125, 0.9375, 0.375, 0.9062, 0.375, 0.9062, 0.3125, 0.9375, 0.75, 0.9375, 0.8125, 0.9062, 0.8125, 0.9062, 0.75, 0.9375, 0.25, 0.9375, 0.3125, 0.9062, 0.3125, 0.9062, 0.25, 0.9375, 0.6875, 0.9375, 0.75, 0.9062, 0.75, 0.9062, 0.6875, 0.9375, 0.1875, 0.9375, 0.25, 0.9062, 0.25, 0.9062, 0.1875, 0.9375, 0.625, 0.9375, 0.6875, 0.9062, 0.6875, 0.9062, 0.625, 0.9375, 0.125, 0.9375, 0.1875, 0.9062, 0.1875, 0.9062, 0.125, 0.9375, 0.5625, 0.9375, 0.625, 0.9062, 0.625, 0.9062, 0.5625, 0.9062, 0.25, 0.9062, 0.3125, 0.875, 0.3125, 0.875, 0.25, 0.9062, 0.6875, 0.9062, 0.75, 0.875, 0.75, 0.875, 0.6875, 0.9062, 0.1875, 0.9062, 0.25, 0.875, 0.25, 0.875, 0.1875, 0.9062, 0.625, 0.9062, 0.6875, 0.875, 0.6875, 0.875, 0.625, 0.9062, 0.125, 0.9062, 0.1875, 0.875, 0.1875, 0.875, 0.125, 0.9062, 0.5625, 0.9062, 0.625, 0.875, 0.625, 0.875, 0.5625, 0.9062, 0.0625, 0.9062, 0.125, 0.875, 0.125, 0.875, 0.0625, 0.9062, 0.5, 0.9062, 0.5625, 0.875, 0.5625, 0.875, 0.5, 0.9062, 0.9375, 0.8906, 1.0, 0.875, 0.9375, 0.8906, 0.0, 0.9062, 0.0625, 0.875, 0.0625, 0.9062, 0.4375, 0.9062, 0.5, 0.875, 0.5, 0.875, 0.4375, 0.9062, 0.875, 0.9062, 0.9375, 0.875, 0.9375, 0.875, 0.875, 0.9062, 0.375, 0.9062, 0.4375, 0.875, 0.4375, 0.875, 0.375, 0.9062, 0.8125, 0.9062, 0.875, 0.875, 0.875, 0.875, 0.8125, 0.9062, 0.3125, 0.9062, 0.375, 0.875, 0.375, 0.875, 0.3125, 0.9062, 0.75, 0.9062, 0.8125, 0.875, 0.8125, 0.875, 0.75, 0.875, 0.9375, 0.8594, 1.0, 0.8438, 0.9375, 0.8594, 0.0, 0.875, 0.0625, 0.8438, 0.0625, 0.875, 0.4375, 0.875, 0.5, 0.8437, 0.5, 0.8437, 0.4375, 0.875, 0.875, 0.875, 0.9375, 0.8438, 0.9375, 0.8438, 0.875, 0.875, 0.375, 0.875, 0.4375, 0.8437, 0.4375, 0.8438, 0.375, 0.875, 0.8125, 0.875, 0.875, 0.8438, 0.875, 0.8437, 0.8125, 0.875, 0.3125, 0.875, 0.375, 0.8438, 0.375, 0.8437, 0.3125, 0.875, 0.75, 0.875, 0.8125, 0.8437, 0.8125, 0.8438, 0.75, 0.875, 0.25, 0.875, 0.3125, 0.8437, 0.3125, 0.8438, 0.25, 0.875, 0.6875, 0.875, 0.75, 0.8438, 0.75, 0.8437, 0.6875, 0.875, 0.1875, 0.875, 0.25, 0.8438, 0.25, 0.8437, 0.1875, 0.875, 0.625, 0.875, 0.6875, 0.8437, 0.6875, 0.8438, 0.625, 0.875, 0.125, 0.875, 0.1875, 0.8437, 0.1875, 0.8438, 0.125, 0.875, 0.5625, 0.875, 0.625, 0.8438, 0.625, 0.8437, 0.5625, 0.875, 0.0625, 0.875, 0.125, 0.8438, 0.125, 0.8438, 0.0625, 0.875, 0.5, 0.875, 0.5625, 0.8437, 0.5625, 0.8437, 0.5, 0.8437, 0.6875, 0.8438, 0.75, 0.8125, 0.75, 0.8125, 0.6875, 0.8437, 0.1875, 0.8438, 0.25, 0.8125, 0.25, 0.8125, 0.1875, 0.8438, 0.625, 0.8437, 0.6875, 0.8125, 0.6875, 0.8125, 0.625, 0.8438, 0.125, 0.8437, 0.1875, 0.8125, 0.1875, 0.8125, 0.125, 0.8437, 0.5625, 0.8438, 0.625, 0.8125, 0.625, 0.8125, 0.5625, 0.8438, 0.0625, 0.8438, 0.125, 0.8125, 0.125, 0.8125, 0.0625, 0.8437, 0.5, 0.8437, 0.5625, 0.8125, 0.5625, 0.8125, 0.5, 0.8438, 0.9375, 0.8281, 1.0, 0.8125, 0.9375, 0.8281, 0.0, 0.8438, 0.0625, 0.8125, 0.0625, 0.8437, 0.4375, 0.8437, 0.5, 0.8125, 0.5, 0.8125, 0.4375, 0.8438, 0.875, 0.8438, 0.9375, 0.8125, 0.9375, 0.8125, 0.875, 0.8438, 0.375, 0.8437, 0.4375, 0.8125, 0.4375, 0.8125, 0.375, 0.8437, 0.8125, 0.8438, 0.875, 0.8125, 0.875, 0.8125, 0.8125, 0.8437, 0.3125, 0.8438, 0.375, 0.8125, 0.375, 0.8125, 0.3125, 0.8438, 0.75, 0.8437, 0.8125, 0.8125, 0.8125, 0.8125, 0.75, 0.8438, 0.25, 0.8437, 0.3125, 0.8125, 0.3125, 0.8125, 0.25, 0.8125, 0.4375, 0.8125, 0.5, 0.7812, 0.5, 0.7812, 0.4375, 0.8125, 0.875, 0.8125, 0.9375, 0.7812, 0.9375, 0.7812, 0.875, 0.8125, 0.375, 0.8125, 0.4375, 0.7812, 0.4375, 0.7812, 0.375, 0.8125, 0.8125, 0.8125, 0.875, 0.7812, 0.875, 0.7812, 0.8125, 0.8125, 0.3125, 0.8125, 0.375, 0.7812, 0.375, 0.7812, 0.3125, 0.8125, 0.75, 0.8125, 0.8125, 0.7812, 0.8125, 0.7812, 0.75, 0.8125, 0.25, 0.8125, 0.3125, 0.7812, 0.3125, 0.7812, 0.25, 0.8125, 0.6875, 0.8125, 0.75, 0.7812, 0.75, 0.7812, 0.6875, 0.8125, 0.1875, 0.8125, 0.25, 0.7812, 0.25, 0.7812, 0.1875, 0.8125, 0.625, 0.8125, 0.6875, 0.7812, 0.6875, 0.7812, 0.625, 0.8125, 0.125, 0.8125, 0.1875, 0.7812, 0.1875, 0.7812, 0.125, 0.8125, 0.5625, 0.8125, 0.625, 0.7812, 0.625, 0.7812, 0.5625, 0.8125, 0.0625, 0.8125, 0.125, 0.7812, 0.125, 0.7812, 0.0625, 0.8125, 0.5, 0.8125, 0.5625, 0.7812, 0.5625, 0.7812, 0.5, 0.8125, 0.9375, 0.7969, 1.0, 0.7812, 0.9375, 0.7969, 0.0, 0.8125, 0.0625, 0.7812, 0.0625, 0.7812, 0.1875, 0.7812, 0.25, 0.75, 0.25, 0.75, 0.1875, 0.7812, 0.625, 0.7812, 0.6875, 0.75, 0.6875, 0.75, 0.625, 0.7812, 0.125, 0.7812, 0.1875, 0.75, 0.1875, 0.75, 0.125, 0.7812, 0.5625, 0.7812, 0.625, 0.75, 0.625, 0.75, 0.5625, 0.7812, 0.0625, 0.7812, 0.125, 0.75, 0.125, 0.75, 0.0625, 0.7812, 0.5, 0.7812, 0.5625, 0.75, 0.5625, 0.75, 0.5, 0.7812, 0.9375, 0.7656, 1.0, 0.75, 0.9375, 0.7656, 0.0, 0.7812, 0.0625, 0.75, 0.0625, 0.7812, 0.4375, 0.7812, 0.5, 0.75, 0.5, 0.75, 0.4375, 0.7812, 0.875, 0.7812, 0.9375, 0.75, 0.9375, 0.75, 0.875, 0.7812, 0.375, 0.7812, 0.4375, 0.75, 0.4375, 0.75, 0.375, 0.7812, 0.8125, 0.7812, 0.875, 0.75, 0.875, 0.75, 0.8125, 0.7812, 0.3125, 0.7812, 0.375, 0.75, 0.375, 0.75, 0.3125, 0.7812, 0.75, 0.7812, 0.8125, 0.75, 0.8125, 0.75, 0.75, 0.7812, 0.25, 0.7812, 0.3125, 0.75, 0.3125, 0.75, 0.25, 0.7812, 0.6875, 0.7812, 0.75, 0.75, 0.75, 0.75, 0.6875, 1.0, 0.5, 1.0, 0.4375, 1.0, 0.4375, 1.0, 0.5, 1.0, 0.4375, 1.0, 0.375, 1.0, 0.375, 1.0, 0.4375, 1.0, 0.375, 1.0, 0.3125, 1.0, 0.3125, 1.0, 0.375, 0.9844, 1.0, 1.0, 0.9375, 1.0, 0.9375, 0.9844, 1.0, 1.0, 0.3125, 1.0, 0.25, 1.0, 0.25, 1.0, 0.3125, 1.0, 0.0625, 0.9844, 0.0, 0.9844, 0.0, 1.0, 0.0625, 1.0, 0.25, 1.0, 0.1875, 1.0, 0.1875, 1.0, 0.25, 1.0, 0.1875, 1.0, 0.125, 1.0, 0.125, 1.0, 0.1875, 1.0, 0.125, 1.0, 0.0625, 1.0, 0.0625, 1.0, 0.125, 1.0, 0.9375, 1.0, 0.875, 1.0, 0.875, 1.0, 0.9375, 1.0, 0.875, 1.0, 0.8125, 1.0, 0.8125, 1.0, 0.875, 1.0, 0.8125, 1.0, 0.75, 1.0, 0.75, 1.0, 0.8125, 1.0, 0.75, 1.0, 0.6875, 1.0, 0.6875, 1.0, 0.75, 1.0, 0.6875, 1.0, 0.625, 1.0, 0.625, 1.0, 0.6875, 1.0, 0.625, 1.0, 0.5625, 1.0, 0.5625, 1.0, 0.625, 1.0, 0.5625, 1.0, 0.5, 1.0, 0.5, 1.0, 0.5625, 1.0, 0.5625, 1.0, 0.5, 1.0, 0.5, 1.0, 0.5625, 1.0, 0.625, 1.0, 0.5625, 1.0, 0.5625, 1.0, 0.625, 1.0, 0.6875, 1.0, 0.625, 1.0, 0.625, 1.0, 0.6875, 1.0, 0.75, 1.0, 0.6875, 1.0, 0.6875, 1.0, 0.75, 1.0, 0.8125, 1.0, 0.75, 1.0, 0.75, 1.0, 0.8125, 1.0, 0.875, 1.0, 0.8125, 1.0, 0.8125, 1.0, 0.875, 1.0, 0.9375, 1.0, 0.875, 1.0, 0.875, 1.0, 0.9375, 1.0, 0.125, 1.0, 0.0625, 1.0, 0.0625, 1.0, 0.125, 1.0, 0.1875, 1.0, 0.125, 1.0, 0.125, 1.0, 0.1875, 1.0, 0.25, 1.0, 0.1875, 1.0, 0.1875, 1.0, 0.25, 1.0, 0.0625, 0.9844, 0.0, 0.9844, 0.0, 1.0, 0.0625, 1.0, 0.3125, 1.0, 0.25, 1.0, 0.25, 1.0, 0.3125, 0.9844, 1.0, 1.0, 0.9375, 1.0, 0.9375, 0.9844, 1.0, 1.0, 0.375, 1.0, 0.3125, 1.0, 0.3125, 1.0, 0.375, 1.0, 0.4375, 1.0, 0.375, 1.0, 0.375, 1.0, 0.4375, 1.0, 0.5, 1.0, 0.4375, 1.0, 0.4375, 1.0, 0.5, 0.395, 0.0, 0.4049, 0.0, 0.4049, 0.125, 0.395, 0.125, 0.4049, 0.0, 0.4148, 0.0, 0.4148, 0.125, 0.4049, 0.125, 0.4148, 0.0, 0.4247, 0.0, 0.4247, 0.125, 0.4148, 0.125, 0.4247, 0.0, 0.4346, 0.0, 0.4346, 0.125, 0.4247, 0.125, 0.4346, 0.0, 0.4445, 0.0, 0.4445, 0.125, 0.4346, 0.125, 0.4445, 0.0, 0.4544, 0.0, 0.4544, 0.125, 0.4445, 0.125, 0.4544, 0.0, 0.4643, 0.0, 0.4643, 0.125, 0.4544, 0.125, 0.4643, 0.0, 0.4742, 0.0, 0.4742, 0.125, 0.4643, 0.125, 0.4742, 0.0, 0.4841, 0.0, 0.4841, 0.125, 0.4742, 0.125, 0.4841, 0.0, 0.494, 0.0, 0.494, 0.125, 0.4841, 0.125, 0.494, 0.0, 0.5039, 0.0, 0.5039, 0.125, 0.494, 0.125, 0.5039, 0.0, 0.5138, 0.0, 0.5138, 0.125, 0.5039, 0.125, 0.5138, 0.0, 0.5237, 0.0, 0.5237, 0.125, 0.5138, 0.125, 0.5237, 0.0, 0.5336, 0.0, 0.5336, 0.125, 0.5237, 0.125, 0.5336, 0.0, 0.5435, 0.0, 0.5435, 0.125, 0.5336, 0.125, 0.5435, 0.0, 0.5534, 0.0, 0.5534, 0.125, 0.5435, 0.125, 0.5534, 0.0, 0.5633, 0.0, 0.5633, 0.125, 0.5534, 0.125, 0.5633, 0.0, 0.5732, 0.0, 0.5732, 0.125, 0.5633, 0.125, 0.5732, 0.0, 0.5831, 0.0, 0.5831, 0.125, 0.5732, 0.125, 0.5831, 0.0, 0.593, 0.0, 0.593, 0.125, 0.5831, 0.125, 0.395, 0.875, 0.4049, 0.875, 0.4049, 1.0, 0.395, 1.0, 0.4049, 0.875, 0.4148, 0.875, 0.4148, 1.0, 0.4049, 1.0, 0.4148, 0.875, 0.4247, 0.875, 0.4247, 1.0, 0.4148, 1.0, 0.4247, 0.875, 0.4346, 0.875, 0.4346, 1.0, 0.4247, 1.0, 0.4346, 0.875, 0.4445, 0.875, 0.4445, 1.0, 0.4346, 1.0, 0.4445, 0.875, 0.4544, 0.875, 0.4544, 1.0, 0.4445, 1.0, 0.4544, 0.875, 0.4643, 0.875, 0.4643, 1.0, 0.4544, 1.0, 0.4643, 0.875, 0.4742, 0.875, 0.4742, 1.0, 0.4643, 1.0, 0.4742, 0.875, 0.4841, 0.875, 0.4841, 1.0, 0.4742, 1.0, 0.4841, 0.875, 0.494, 0.875, 0.494, 1.0, 0.4841, 1.0, 0.494, 0.875, 0.5039, 0.875, 0.5039, 1.0, 0.494, 1.0, 0.5039, 0.875, 0.5138, 0.875, 0.5138, 1.0, 0.5039, 1.0, 0.5138, 0.875, 0.5237, 0.875, 0.5237, 1.0, 0.5138, 1.0, 0.5237, 0.875, 0.5336, 0.875, 0.5336, 1.0, 0.5237, 1.0, 0.5336, 0.875, 0.5435, 0.875, 0.5435, 1.0, 0.5336, 1.0, 0.5435, 0.875, 0.5534, 0.875, 0.5534, 1.0, 0.5435, 1.0, 0.5534, 0.875, 0.5633, 0.875, 0.5633, 1.0, 0.5534, 1.0, 0.5633, 0.875, 0.5732, 0.875, 0.5732, 1.0, 0.5633, 1.0, 0.5732, 0.875, 0.5831, 0.875, 0.5831, 1.0, 0.5732, 1.0, 0.5831, 0.875, 0.593, 0.875, 0.593, 1.0, 0.5831, 1.0, 0.625, 1.014, 0.625, 0.875, 0.625, 0.875, 0.625, 1.013, 0.625, 1.013, 0.625, 0.875, 0.625, 0.875, 0.625, 1.012, 0.625, 1.012, 0.625, 0.875, 0.625, 0.875, 0.625, 1.01, 0.625, 1.01, 0.625, 0.875, 0.625, 0.875, 0.625, 1.009, 0.625, 1.009, 0.625, 0.875, 0.625, 0.875, 0.625, 1.008, 0.625, 1.008, 0.625, 0.875, 0.625, 0.875, 0.625, 1.006, 0.625, 1.006, 0.625, 0.875, 0.625, 0.875, 0.625, 1.005, 0.625, 1.005, 0.625, 0.875, 0.625, 0.875, 0.625, 1.004, 0.625, 1.004, 0.625, 0.875, 0.625, 0.875, 0.625, 1.003, 0.625, 1.003, 0.625, 0.875, 0.625, 0.875, 0.625, 1.001, 0.625, 0.1203, 0.625, 0.0, 0.625, 0.0, 0.625, 0.1207, 0.625, 0.1207, 0.625, 0.0, 0.625, 0.0, 0.625, 0.1211, 0.625, 0.1211, 0.625, 0.0, 0.625, 0.0, 0.625, 0.1216, 0.625, 0.1216, 0.625, 0.0, 0.625, 0.0, 0.625, 0.122, 0.625, 0.122, 0.625, 0.0, 0.625, 0.0, 0.625, 0.1224, 0.625, 0.1224, 0.625, 0.0, 0.625, 0.0, 0.625, 0.1229, 0.625, 0.1229, 0.625, 0.0, 0.625, 0.0, 0.625, 0.1233, 0.625, 0.1233, 0.625, 0.0, 0.625, 0.0, 0.625, 0.1237, 0.625, 0.1237, 0.625, 0.0, 0.625, 0.0, 0.625, 0.1241, 0.625, 0.1241, 0.625, 0.0, 0.625, 0.0, 0.625, 0.1246])
me_cube.materials.append(mat_material)
me_cube.materials.append(mat_grip_001)
me_cube.materials.append(mat_material_001)
me_cube.materials.append(mat_crystal)
me_cube.materials.append(mat_blade_coated)
me_cube.materials.append(mat_blade_edge)
me_cube.materials.append(mat_guard)
me_cube.materials.append(mat_engrave)
me_cube.materials.append(mat_grip)
me_cube.materials.append(mat_guard)
me_cube.use_mirror_vertex_groups = False
me_cube.update()
me_plane = bpy.data.meshes.new('Plane')
me_plane.from_pydata([(-1.0, -1.0, 0.0), (1.0, -1.0, 0.0), (-1.0, 1.0, 0.0), (1.0, 1.0, 0.0)], [], [(0, 1, 3, 2)])
_uv = me_plane.uv_layers.new(name='UVMap')
_uv.uv.foreach_set('vector', [0.0, 0.0, 1.0, 0.0, 1.0, 1.0, 0.0, 1.0])
me_plane.update()

# ---- objects
ob_cube = bpy.data.objects.new('Cube', me_cube)
ob_camera = bpy.data.objects.new('Camera', cam_camera)
ob_empty = bpy.data.objects.new('Empty', None)
ob_area = bpy.data.objects.new('Area', light_area)
ob_plane = bpy.data.objects.new('Plane', me_plane)

# ---- transforms, parenting, visibility, modifiers, constraints
ob_cube.location = (0.0, 0.0, 0.4)
ob_cube.rotation_euler = (3.142, -1.571, 0.0)
ob_cube.scale = (0.1, 0.1, 0.1)
ob_cube.lock_rotations_4d = False
ob_cube.empty_display_type = 'ARROWS'
ob_cube.lineart.crease_threshold = 0.0
_m = ob_cube.modifiers.new('Mirror', 'MIRROR')
_m.use_axis = (True, True, False)
_m.use_clip = True
_m = ob_cube.modifiers.new('Subdivision', 'SUBSURF')
_m.levels = 3
_m.render_levels = 3
_m = ob_cube.modifiers.new('Auto Smooth', 'NODES')
_m.node_group = ng_auto_smooth
_gi = [s.identifier for s in ng_auto_smooth.interface.items_tree if s.item_type == 'SOCKET' and s.in_out == 'INPUT']
_m[_gi[1]] = 0.5236  # Angle
ob_camera.location = (7.359, -6.926, 4.958)
ob_camera.rotation_euler = (1.109, 0.0, 0.8149)
ob_camera.lock_rotations_4d = False
ob_camera.empty_display_type = 'ARROWS'
ob_camera.color = (0.0, 0.0, 0.0, 0.0)
ob_camera.display_type = 'WIRE'
ob_camera.lineart.crease_threshold = 0.0
ob_empty.location = (6.7, 0.0, 7.3)
ob_empty.rotation_euler = (1.571, 1.571, 0.0)
ob_empty.scale = (10.0, 10.0, 10.0)
ob_empty.empty_display_type = 'IMAGE'
ob_empty.empty_display_size = 5.0
ob_area.location = (6.0, 0.0, 8.0)
ob_area.scale = (40.0, 2.0, 2.0)
ob_plane.location = (0.0, 0.0, 0.0)
ob_plane.scale = (10.0, 10.0, 10.0)

# ---- collection membership
col_collection.objects.link(ob_cube)
col_collection.objects.link(ob_camera)
col_collection.objects.link(ob_empty)
col_collection.objects.link(ob_area)
col_collection.objects.link(ob_plane)

# ---- scene / render settings (as saved in the file)
scene.camera = ob_camera
scene.frame_start = 1; scene.frame_end = 250; scene.frame_set(1)
scene.render.engine = 'BLENDER_EEVEE_NEXT'
scene.render.image_settings.color_depth = '16'
scene.render.image_settings.compression = 0
scene.cycles.sampling_pattern = 'TABULATED_SOBOL'
scene.cycles.use_light_tree = False
scene.eevee.use_gtao = True
scene.view_settings.view_transform = 'Filmic'
bpy.context.view_layer.update()

